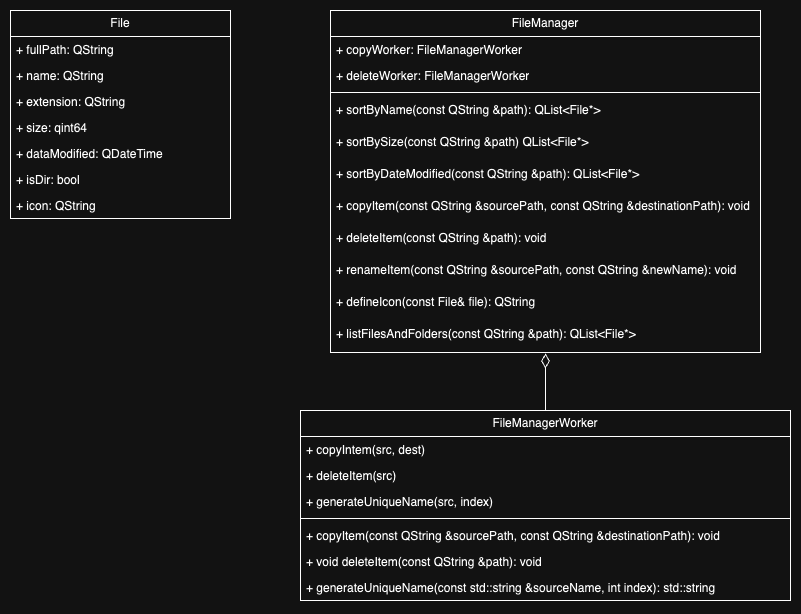

The diagram above was exported from draw.io. Its source (the exported page's mxGraphModel, read from the mxfile embedded in the PNG):
<mxGraphModel dx="954" dy="642" grid="1" gridSize="10" guides="1" tooltips="1" connect="1" arrows="1" fold="1" page="1" pageScale="1" pageWidth="827" pageHeight="1169" math="0" shadow="0">
  <root>
    <mxCell id="0" />
    <mxCell id="1" parent="0" />
    <mxCell id="xEfI4Sg1QU5Az-Y3qFZb-1" value="FileManager" style="swimlane;fontStyle=0;childLayout=stackLayout;horizontal=1;startSize=26;fillColor=none;horizontalStack=0;resizeParent=1;resizeParentMax=0;resizeLast=0;collapsible=1;marginBottom=0;whiteSpace=wrap;html=1;" vertex="1" parent="1">
      <mxGeometry x="360" y="40" width="430" height="342" as="geometry" />
    </mxCell>
    <mxCell id="xEfI4Sg1QU5Az-Y3qFZb-2" value="+ copyWorker: FileManagerWorker" style="text;strokeColor=none;fillColor=none;align=left;verticalAlign=top;spacingLeft=4;spacingRight=4;overflow=hidden;rotatable=0;points=[[0,0.5],[1,0.5]];portConstraint=eastwest;whiteSpace=wrap;html=1;" vertex="1" parent="xEfI4Sg1QU5Az-Y3qFZb-1">
      <mxGeometry y="26" width="430" height="26" as="geometry" />
    </mxCell>
    <mxCell id="xEfI4Sg1QU5Az-Y3qFZb-3" value="+ deleteWorker: FileManagerWorker" style="text;strokeColor=none;fillColor=none;align=left;verticalAlign=top;spacingLeft=4;spacingRight=4;overflow=hidden;rotatable=0;points=[[0,0.5],[1,0.5]];portConstraint=eastwest;whiteSpace=wrap;html=1;" vertex="1" parent="xEfI4Sg1QU5Az-Y3qFZb-1">
      <mxGeometry y="52" width="430" height="26" as="geometry" />
    </mxCell>
    <mxCell id="xEfI4Sg1QU5Az-Y3qFZb-24" value="" style="line;strokeWidth=1;fillColor=none;align=left;verticalAlign=middle;spacingTop=-1;spacingLeft=3;spacingRight=3;rotatable=0;labelPosition=right;points=[];portConstraint=eastwest;strokeColor=inherit;" vertex="1" parent="xEfI4Sg1QU5Az-Y3qFZb-1">
      <mxGeometry y="78" width="430" height="8" as="geometry" />
    </mxCell>
    <mxCell id="xEfI4Sg1QU5Az-Y3qFZb-26" value="+ sortByName(const QString &amp;amp;path): QList&amp;lt;File*&amp;gt;&amp;nbsp;" style="text;strokeColor=none;fillColor=none;align=left;verticalAlign=top;spacingLeft=4;spacingRight=4;overflow=hidden;rotatable=0;points=[[0,0.5],[1,0.5]];portConstraint=eastwest;whiteSpace=wrap;html=1;" vertex="1" parent="xEfI4Sg1QU5Az-Y3qFZb-1">
      <mxGeometry y="86" width="430" height="32" as="geometry" />
    </mxCell>
    <mxCell id="xEfI4Sg1QU5Az-Y3qFZb-27" value="+ sortBySize(const QString &amp;amp;path) QList&amp;lt;File*&amp;gt;&amp;nbsp;" style="text;strokeColor=none;fillColor=none;align=left;verticalAlign=top;spacingLeft=4;spacingRight=4;overflow=hidden;rotatable=0;points=[[0,0.5],[1,0.5]];portConstraint=eastwest;whiteSpace=wrap;html=1;" vertex="1" parent="xEfI4Sg1QU5Az-Y3qFZb-1">
      <mxGeometry y="118" width="430" height="32" as="geometry" />
    </mxCell>
    <mxCell id="xEfI4Sg1QU5Az-Y3qFZb-29" value="+ sortByDateModified(const QString &amp;amp;path): QList&amp;lt;File*&amp;gt;&amp;nbsp;" style="text;strokeColor=none;fillColor=none;align=left;verticalAlign=top;spacingLeft=4;spacingRight=4;overflow=hidden;rotatable=0;points=[[0,0.5],[1,0.5]];portConstraint=eastwest;whiteSpace=wrap;html=1;" vertex="1" parent="xEfI4Sg1QU5Az-Y3qFZb-1">
      <mxGeometry y="150" width="430" height="32" as="geometry" />
    </mxCell>
    <mxCell id="xEfI4Sg1QU5Az-Y3qFZb-28" value="+ copyItem(const QString &amp;amp;sourcePath, const QString &amp;amp;destinationPath): void&amp;nbsp;" style="text;strokeColor=none;fillColor=none;align=left;verticalAlign=top;spacingLeft=4;spacingRight=4;overflow=hidden;rotatable=0;points=[[0,0.5],[1,0.5]];portConstraint=eastwest;whiteSpace=wrap;html=1;" vertex="1" parent="xEfI4Sg1QU5Az-Y3qFZb-1">
      <mxGeometry y="182" width="430" height="32" as="geometry" />
    </mxCell>
    <mxCell id="xEfI4Sg1QU5Az-Y3qFZb-30" value="+ deleteItem(const QString &amp;amp;path): void" style="text;strokeColor=none;fillColor=none;align=left;verticalAlign=top;spacingLeft=4;spacingRight=4;overflow=hidden;rotatable=0;points=[[0,0.5],[1,0.5]];portConstraint=eastwest;whiteSpace=wrap;html=1;" vertex="1" parent="xEfI4Sg1QU5Az-Y3qFZb-1">
      <mxGeometry y="214" width="430" height="32" as="geometry" />
    </mxCell>
    <mxCell id="xEfI4Sg1QU5Az-Y3qFZb-31" value="+ renameItem(const QString &amp;amp;sourcePath, const QString &amp;amp;newName): void" style="text;strokeColor=none;fillColor=none;align=left;verticalAlign=top;spacingLeft=4;spacingRight=4;overflow=hidden;rotatable=0;points=[[0,0.5],[1,0.5]];portConstraint=eastwest;whiteSpace=wrap;html=1;" vertex="1" parent="xEfI4Sg1QU5Az-Y3qFZb-1">
      <mxGeometry y="246" width="430" height="32" as="geometry" />
    </mxCell>
    <mxCell id="xEfI4Sg1QU5Az-Y3qFZb-32" value="+ defineIcon(const File&amp;amp; file): QString" style="text;strokeColor=none;fillColor=none;align=left;verticalAlign=top;spacingLeft=4;spacingRight=4;overflow=hidden;rotatable=0;points=[[0,0.5],[1,0.5]];portConstraint=eastwest;whiteSpace=wrap;html=1;" vertex="1" parent="xEfI4Sg1QU5Az-Y3qFZb-1">
      <mxGeometry y="278" width="430" height="32" as="geometry" />
    </mxCell>
    <mxCell id="xEfI4Sg1QU5Az-Y3qFZb-20" value="+ listFilesAndFolders(const QString &amp;amp;path): QList&amp;lt;File*&amp;gt;&amp;nbsp;" style="text;strokeColor=none;fillColor=none;align=left;verticalAlign=top;spacingLeft=4;spacingRight=4;overflow=hidden;rotatable=0;points=[[0,0.5],[1,0.5]];portConstraint=eastwest;whiteSpace=wrap;html=1;" vertex="1" parent="xEfI4Sg1QU5Az-Y3qFZb-1">
      <mxGeometry y="310" width="430" height="32" as="geometry" />
    </mxCell>
    <mxCell id="xEfI4Sg1QU5Az-Y3qFZb-11" style="edgeStyle=orthogonalEdgeStyle;rounded=0;orthogonalLoop=1;jettySize=auto;html=1;endArrow=diamondThin;endFill=0;strokeWidth=1;targetPerimeterSpacing=1;endSize=12;" edge="1" parent="1" source="xEfI4Sg1QU5Az-Y3qFZb-5" target="xEfI4Sg1QU5Az-Y3qFZb-1">
      <mxGeometry relative="1" as="geometry" />
    </mxCell>
    <mxCell id="xEfI4Sg1QU5Az-Y3qFZb-5" value="FileManagerWorker" style="swimlane;fontStyle=0;childLayout=stackLayout;horizontal=1;startSize=26;fillColor=none;horizontalStack=0;resizeParent=1;resizeParentMax=0;resizeLast=0;collapsible=1;marginBottom=0;whiteSpace=wrap;html=1;" vertex="1" parent="1">
      <mxGeometry x="330" y="440" width="490" height="190" as="geometry" />
    </mxCell>
    <mxCell id="xEfI4Sg1QU5Az-Y3qFZb-6" value="+ copyIntem(src, dest)" style="text;strokeColor=none;fillColor=none;align=left;verticalAlign=top;spacingLeft=4;spacingRight=4;overflow=hidden;rotatable=0;points=[[0,0.5],[1,0.5]];portConstraint=eastwest;whiteSpace=wrap;html=1;" vertex="1" parent="xEfI4Sg1QU5Az-Y3qFZb-5">
      <mxGeometry y="26" width="490" height="26" as="geometry" />
    </mxCell>
    <mxCell id="xEfI4Sg1QU5Az-Y3qFZb-8" value="+ deleteItem(src)" style="text;strokeColor=none;fillColor=none;align=left;verticalAlign=top;spacingLeft=4;spacingRight=4;overflow=hidden;rotatable=0;points=[[0,0.5],[1,0.5]];portConstraint=eastwest;whiteSpace=wrap;html=1;" vertex="1" parent="xEfI4Sg1QU5Az-Y3qFZb-5">
      <mxGeometry y="52" width="490" height="26" as="geometry" />
    </mxCell>
    <mxCell id="xEfI4Sg1QU5Az-Y3qFZb-7" value="+ generateUniqueName(src, index)" style="text;strokeColor=none;fillColor=none;align=left;verticalAlign=top;spacingLeft=4;spacingRight=4;overflow=hidden;rotatable=0;points=[[0,0.5],[1,0.5]];portConstraint=eastwest;whiteSpace=wrap;html=1;" vertex="1" parent="xEfI4Sg1QU5Az-Y3qFZb-5">
      <mxGeometry y="78" width="490" height="26" as="geometry" />
    </mxCell>
    <mxCell id="xEfI4Sg1QU5Az-Y3qFZb-33" value="" style="line;strokeWidth=1;fillColor=none;align=left;verticalAlign=middle;spacingTop=-1;spacingLeft=3;spacingRight=3;rotatable=0;labelPosition=right;points=[];portConstraint=eastwest;strokeColor=inherit;" vertex="1" parent="xEfI4Sg1QU5Az-Y3qFZb-5">
      <mxGeometry y="104" width="490" height="8" as="geometry" />
    </mxCell>
    <mxCell id="xEfI4Sg1QU5Az-Y3qFZb-34" value="+ copyItem(const QString &amp;amp;sourcePath, const QString &amp;amp;destinationPath): void" style="text;strokeColor=none;fillColor=none;align=left;verticalAlign=top;spacingLeft=4;spacingRight=4;overflow=hidden;rotatable=0;points=[[0,0.5],[1,0.5]];portConstraint=eastwest;whiteSpace=wrap;html=1;" vertex="1" parent="xEfI4Sg1QU5Az-Y3qFZb-5">
      <mxGeometry y="112" width="490" height="26" as="geometry" />
    </mxCell>
    <mxCell id="xEfI4Sg1QU5Az-Y3qFZb-36" value="+&amp;nbsp;void deleteItem(const QString &amp;amp;path): void" style="text;strokeColor=none;fillColor=none;align=left;verticalAlign=top;spacingLeft=4;spacingRight=4;overflow=hidden;rotatable=0;points=[[0,0.5],[1,0.5]];portConstraint=eastwest;whiteSpace=wrap;html=1;" vertex="1" parent="xEfI4Sg1QU5Az-Y3qFZb-5">
      <mxGeometry y="138" width="490" height="26" as="geometry" />
    </mxCell>
    <mxCell id="xEfI4Sg1QU5Az-Y3qFZb-35" value="+ generateUniqueName(const std::string &amp;amp;sourceName, int index): std::string" style="text;strokeColor=none;fillColor=none;align=left;verticalAlign=top;spacingLeft=4;spacingRight=4;overflow=hidden;rotatable=0;points=[[0,0.5],[1,0.5]];portConstraint=eastwest;whiteSpace=wrap;html=1;" vertex="1" parent="xEfI4Sg1QU5Az-Y3qFZb-5">
      <mxGeometry y="164" width="490" height="26" as="geometry" />
    </mxCell>
    <mxCell id="xEfI4Sg1QU5Az-Y3qFZb-12" value="File" style="swimlane;fontStyle=0;childLayout=stackLayout;horizontal=1;startSize=26;fillColor=none;horizontalStack=0;resizeParent=1;resizeParentMax=0;resizeLast=0;collapsible=1;marginBottom=0;whiteSpace=wrap;html=1;" vertex="1" parent="1">
      <mxGeometry x="40" y="40" width="220" height="208" as="geometry" />
    </mxCell>
    <mxCell id="xEfI4Sg1QU5Az-Y3qFZb-13" value="+ fullPath: QString" style="text;strokeColor=none;fillColor=none;align=left;verticalAlign=top;spacingLeft=4;spacingRight=4;overflow=hidden;rotatable=0;points=[[0,0.5],[1,0.5]];portConstraint=eastwest;whiteSpace=wrap;html=1;" vertex="1" parent="xEfI4Sg1QU5Az-Y3qFZb-12">
      <mxGeometry y="26" width="220" height="26" as="geometry" />
    </mxCell>
    <mxCell id="xEfI4Sg1QU5Az-Y3qFZb-14" value="+ name: QString" style="text;strokeColor=none;fillColor=none;align=left;verticalAlign=top;spacingLeft=4;spacingRight=4;overflow=hidden;rotatable=0;points=[[0,0.5],[1,0.5]];portConstraint=eastwest;whiteSpace=wrap;html=1;" vertex="1" parent="xEfI4Sg1QU5Az-Y3qFZb-12">
      <mxGeometry y="52" width="220" height="26" as="geometry" />
    </mxCell>
    <mxCell id="xEfI4Sg1QU5Az-Y3qFZb-16" value="+ extension: QString" style="text;strokeColor=none;fillColor=none;align=left;verticalAlign=top;spacingLeft=4;spacingRight=4;overflow=hidden;rotatable=0;points=[[0,0.5],[1,0.5]];portConstraint=eastwest;whiteSpace=wrap;html=1;" vertex="1" parent="xEfI4Sg1QU5Az-Y3qFZb-12">
      <mxGeometry y="78" width="220" height="26" as="geometry" />
    </mxCell>
    <mxCell id="xEfI4Sg1QU5Az-Y3qFZb-17" value="+ size: qint64" style="text;strokeColor=none;fillColor=none;align=left;verticalAlign=top;spacingLeft=4;spacingRight=4;overflow=hidden;rotatable=0;points=[[0,0.5],[1,0.5]];portConstraint=eastwest;whiteSpace=wrap;html=1;" vertex="1" parent="xEfI4Sg1QU5Az-Y3qFZb-12">
      <mxGeometry y="104" width="220" height="26" as="geometry" />
    </mxCell>
    <mxCell id="xEfI4Sg1QU5Az-Y3qFZb-15" value="+ dataModified: QDateTime" style="text;strokeColor=none;fillColor=none;align=left;verticalAlign=top;spacingLeft=4;spacingRight=4;overflow=hidden;rotatable=0;points=[[0,0.5],[1,0.5]];portConstraint=eastwest;whiteSpace=wrap;html=1;" vertex="1" parent="xEfI4Sg1QU5Az-Y3qFZb-12">
      <mxGeometry y="130" width="220" height="26" as="geometry" />
    </mxCell>
    <mxCell id="xEfI4Sg1QU5Az-Y3qFZb-18" value="+ isDir: bool" style="text;strokeColor=none;fillColor=none;align=left;verticalAlign=top;spacingLeft=4;spacingRight=4;overflow=hidden;rotatable=0;points=[[0,0.5],[1,0.5]];portConstraint=eastwest;whiteSpace=wrap;html=1;" vertex="1" parent="xEfI4Sg1QU5Az-Y3qFZb-12">
      <mxGeometry y="156" width="220" height="26" as="geometry" />
    </mxCell>
    <mxCell id="xEfI4Sg1QU5Az-Y3qFZb-19" value="+ icon: QString" style="text;strokeColor=none;fillColor=none;align=left;verticalAlign=top;spacingLeft=4;spacingRight=4;overflow=hidden;rotatable=0;points=[[0,0.5],[1,0.5]];portConstraint=eastwest;whiteSpace=wrap;html=1;" vertex="1" parent="xEfI4Sg1QU5Az-Y3qFZb-12">
      <mxGeometry y="182" width="220" height="26" as="geometry" />
    </mxCell>
  </root>
</mxGraphModel>